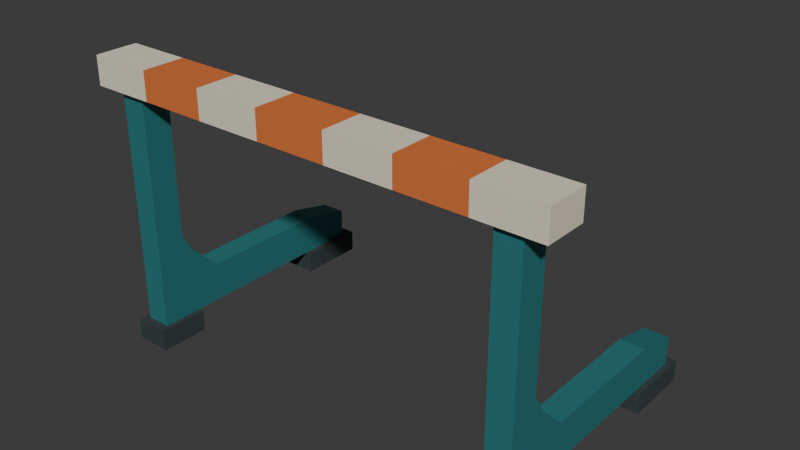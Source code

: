 # Source: source.blend  (saved by Blender 4.3.34; exported with 4.5.12 LTS)
import bpy
from mathutils import Matrix  # noqa: F401  (used for matrix-valued properties, if any)

bpy.ops.wm.read_factory_settings(use_empty=True)
scene = bpy.context.scene
scene.name = 'Scene'

# ---- collections
col_collection = bpy.data.collections.new('Collection'); scene.collection.children.link(col_collection)

# ---- materials (node trees are filled in below, after node groups)
mat_frame_deepteal = bpy.data.materials.new('Frame_DeepTeal')
mat_frame_deepteal.diffuse_color = (0.028, 0.22, 0.23, 1.0)
mat_panel_warmivory = bpy.data.materials.new('Panel_WarmIvory')
mat_panel_warmivory.diffuse_color = (0.82, 0.76, 0.6, 1.0)
mat_target_burntorange = bpy.data.materials.new('Target_BurntOrange')
mat_target_burntorange.diffuse_color = (0.72, 0.18, 0.045, 1.0)
mat_feet_graphite = bpy.data.materials.new('Feet_Graphite')
mat_feet_graphite.diffuse_color = (0.035, 0.047, 0.05, 1.0)

# ---- material node trees
mat_frame_deepteal.use_nodes = True; mat_frame_deepteal.node_tree.nodes.clear()
_N = mat_frame_deepteal.node_tree.nodes; _L = mat_frame_deepteal.node_tree.links
n0 = _N.new('ShaderNodeBsdfPrincipled'); n0.name = 'Principled BSDF'; n0.location = (10, 300)
n0.inputs[0].default_value = (0.028, 0.22, 0.23, 1.0)
n0.inputs[1].default_value = 0.2
n0.inputs[2].default_value = 0.55
n1 = _N.new('ShaderNodeOutputMaterial'); n1.name = 'Material Output'; n1.location = (300, 300)
_L.new(n0.outputs[0], n1.inputs[0])
n1.is_active_output = True
mat_panel_warmivory.use_nodes = True; mat_panel_warmivory.node_tree.nodes.clear()
_N = mat_panel_warmivory.node_tree.nodes; _L = mat_panel_warmivory.node_tree.links
n0 = _N.new('ShaderNodeBsdfPrincipled'); n0.name = 'Principled BSDF'; n0.location = (10, 300)
n0.inputs[0].default_value = (0.82, 0.76, 0.6, 1.0)
n0.inputs[2].default_value = 0.68
n1 = _N.new('ShaderNodeOutputMaterial'); n1.name = 'Material Output'; n1.location = (300, 300)
_L.new(n0.outputs[0], n1.inputs[0])
n1.is_active_output = True
mat_target_burntorange.use_nodes = True; mat_target_burntorange.node_tree.nodes.clear()
_N = mat_target_burntorange.node_tree.nodes; _L = mat_target_burntorange.node_tree.links
n0 = _N.new('ShaderNodeBsdfPrincipled'); n0.name = 'Principled BSDF'; n0.location = (10, 300)
n0.inputs[0].default_value = (0.72, 0.18, 0.045, 1.0)
n0.inputs[2].default_value = 0.6
n1 = _N.new('ShaderNodeOutputMaterial'); n1.name = 'Material Output'; n1.location = (300, 300)
_L.new(n0.outputs[0], n1.inputs[0])
n1.is_active_output = True
mat_feet_graphite.use_nodes = True; mat_feet_graphite.node_tree.nodes.clear()
_N = mat_feet_graphite.node_tree.nodes; _L = mat_feet_graphite.node_tree.links
n0 = _N.new('ShaderNodeBsdfPrincipled'); n0.name = 'Principled BSDF'; n0.location = (10, 300)
n0.inputs[0].default_value = (0.035, 0.047, 0.05, 1.0)
n0.inputs[2].default_value = 0.78
n1 = _N.new('ShaderNodeOutputMaterial'); n1.name = 'Material Output'; n1.location = (300, 300)
_L.new(n0.outputs[0], n1.inputs[0])
n1.is_active_output = True

# ---- world
world_world = bpy.data.worlds.new('World'); scene.world = world_world
world_world.use_nodes = True; world_world.node_tree.nodes.clear()
_N = world_world.node_tree.nodes; _L = world_world.node_tree.links
n0 = _N.new('ShaderNodeOutputWorld'); n0.name = 'World Output'; n0.location = (300, 300)
n1 = _N.new('ShaderNodeBackground'); n1.name = 'Background'; n1.location = (10, 300)
n1.inputs[0].default_value = (0.05088, 0.05088, 0.05088, 1.0)
_L.new(n1.outputs[0], n0.inputs[0])
n0.is_active_output = True
world_world.color = (0.05088, 0.05088, 0.05088)
world_world.sun_shadow_jitter_overblur = 0.0

# ---- meshes
me_wholestripedhurdlecrossbar = bpy.data.meshes.new('WholeStripedHurdleCrossbar')
me_wholestripedhurdlecrossbar.from_pydata([(-0.66, -0.08, 0.8), (-0.66, -0.08, 0.72), (-0.66, 0.04, 0.72), (-0.66, 0.04, 0.8), (0.66, -0.08, 0.8), (0.66, -0.08, 0.72), (0.66, 0.04, 0.72), (0.66, 0.04, 0.8), (-0.48, 0.04, 0.72), (-0.48, -0.08, 0.72), (-0.48, 0.04, 0.8), (-0.48, -0.08, 0.8), (-0.29, 0.04, 0.72), (-0.29, -0.08, 0.72), (-0.29, 0.04, 0.8), (-0.29, -0.08, 0.8), (-0.1, 0.04, 0.72), (-0.1, -0.08, 0.72), (-0.1, 0.04, 0.8), (-0.1, -0.08, 0.8), (0.1, 0.04, 0.72), (0.1, -0.08, 0.72), (0.1, 0.04, 0.8), (0.1, -0.08, 0.8), (0.29, 0.04, 0.72), (0.29, -0.08, 0.72), (0.29, 0.04, 0.8), (0.29, -0.08, 0.8), (0.48, 0.04, 0.72), (0.48, -0.08, 0.72), (0.48, 0.04, 0.8), (0.48, -0.08, 0.8)], [], [(2, 1, 0), (0, 3, 2), (4, 5, 6), (6, 7, 4), (1, 2, 8), (1, 8, 9), (2, 3, 10), (2, 10, 8), (3, 0, 11), (3, 11, 10), (0, 1, 9), (0, 9, 11), (9, 8, 12), (9, 12, 13), (8, 10, 14), (8, 14, 12), (10, 11, 15), (10, 15, 14), (11, 9, 13), (11, 13, 15), (13, 12, 16), (13, 16, 17), (12, 14, 18), (12, 18, 16), (14, 15, 19), (14, 19, 18), (15, 13, 17), (15, 17, 19), (17, 16, 20), (17, 20, 21), (16, 18, 22), (16, 22, 20), (18, 19, 23), (18, 23, 22), (19, 17, 21), (19, 21, 23), (21, 20, 24), (21, 24, 25), (20, 22, 26), (20, 26, 24), (22, 23, 27), (22, 27, 26), (23, 21, 25), (23, 25, 27), (25, 24, 28), (25, 28, 29), (24, 26, 30), (24, 30, 28), (26, 27, 31), (26, 31, 30), (27, 25, 29), (27, 29, 31), (29, 28, 6), (29, 6, 5), (28, 30, 7), (28, 7, 6), (30, 31, 4), (30, 4, 7), (31, 29, 5), (31, 5, 4)])
me_wholestripedhurdlecrossbar.polygons.foreach_set('material_index', [1, 1, 1, 1, 1, 1, 1, 1, 1, 1, 1, 1, 2, 2, 2, 2, 2, 2, 2, 2, 1, 1, 1, 1, 1, 1, 1, 1, 2, 2, 2, 2, 2, 2, 2, 2, 1, 1, 1, 1, 1, 1, 1, 1, 2, 2, 2, 2, 2, 2, 2, 2, 1, 1, 1, 1, 1, 1, 1, 1])
me_wholestripedhurdlecrossbar.materials.append(mat_frame_deepteal)
me_wholestripedhurdlecrossbar.materials.append(mat_panel_warmivory)
me_wholestripedhurdlecrossbar.materials.append(mat_target_burntorange)
me_wholestripedhurdlecrossbar.materials.append(mat_feet_graphite)
me_wholestripedhurdlecrossbar.update()
me_leftintegrallframe = bpy.data.meshes.new('LeftIntegralLFrame')
me_leftintegrallframe.from_pydata([(-0.595, -0.06, 0.06), (-0.595, 0.64, 0.06), (-0.595, 0.64, 0.14), (-0.595, 0.51, 0.17), (-0.595, 0.13, 0.17), (-0.595, 0.05, 0.25), (-0.595, 0.02, 0.3), (-0.595, -0.06, 0.72), (-0.595, 0.02, 0.72), (-0.525, -0.06, 0.06), (-0.525, 0.64, 0.06), (-0.525, 0.64, 0.14), (-0.525, 0.51, 0.17), (-0.525, 0.13, 0.17), (-0.525, 0.05, 0.25), (-0.525, 0.02, 0.3), (-0.525, -0.06, 0.72), (-0.525, 0.02, 0.72)], [], [(2, 1, 0), (3, 2, 0), (4, 3, 0), (5, 4, 0), (6, 5, 0), (6, 0, 7), (7, 8, 6), (9, 10, 11), (9, 11, 12), (9, 12, 13), (9, 13, 14), (9, 14, 15), (16, 9, 15), (15, 17, 16), (0, 1, 10), (0, 10, 9), (1, 2, 11), (1, 11, 10), (2, 3, 12), (2, 12, 11), (3, 4, 13), (3, 13, 12), (4, 5, 14), (4, 14, 13), (5, 6, 15), (5, 15, 14), (6, 8, 17), (6, 17, 15), (8, 7, 16), (8, 16, 17), (7, 0, 9), (7, 9, 16)])
me_leftintegrallframe.materials.append(mat_frame_deepteal)
me_leftintegrallframe.materials.append(mat_panel_warmivory)
me_leftintegrallframe.materials.append(mat_target_burntorange)
me_leftintegrallframe.materials.append(mat_feet_graphite)
me_leftintegrallframe.update()
me_leftfrontgroundpad = bpy.data.meshes.new('LeftFrontGroundPad')
me_leftfrontgroundpad.from_pydata([(-0.61, -0.085, 0.0), (-0.61, 0.055, 0.0), (-0.51, 0.055, 0.0), (-0.51, -0.085, 0.0), (-0.61, -0.085, 0.06), (-0.51, -0.085, 0.06), (-0.51, 0.055, 0.06), (-0.61, 0.055, 0.06)], [], [(0, 1, 2), (0, 2, 3), (4, 5, 6), (4, 6, 7), (0, 3, 5), (0, 5, 4), (1, 7, 6), (1, 6, 2), (0, 4, 7), (0, 7, 1), (3, 2, 6), (3, 6, 5)])
me_leftfrontgroundpad.polygons.foreach_set('material_index', [3, 3, 3, 3, 3, 3, 3, 3, 3, 3, 3, 3])
me_leftfrontgroundpad.materials.append(mat_frame_deepteal)
me_leftfrontgroundpad.materials.append(mat_panel_warmivory)
me_leftfrontgroundpad.materials.append(mat_target_burntorange)
me_leftfrontgroundpad.materials.append(mat_feet_graphite)
me_leftfrontgroundpad.update()
me_leftreargroundpad = bpy.data.meshes.new('LeftRearGroundPad')
me_leftreargroundpad.from_pydata([(-0.61, 0.48, 0.0), (-0.61, 0.67, 0.0), (-0.51, 0.67, 0.0), (-0.51, 0.48, 0.0), (-0.61, 0.48, 0.06), (-0.51, 0.48, 0.06), (-0.51, 0.67, 0.06), (-0.61, 0.67, 0.06)], [], [(0, 1, 2), (0, 2, 3), (4, 5, 6), (4, 6, 7), (0, 3, 5), (0, 5, 4), (1, 7, 6), (1, 6, 2), (0, 4, 7), (0, 7, 1), (3, 2, 6), (3, 6, 5)])
me_leftreargroundpad.polygons.foreach_set('material_index', [3, 3, 3, 3, 3, 3, 3, 3, 3, 3, 3, 3])
me_leftreargroundpad.materials.append(mat_frame_deepteal)
me_leftreargroundpad.materials.append(mat_panel_warmivory)
me_leftreargroundpad.materials.append(mat_target_burntorange)
me_leftreargroundpad.materials.append(mat_feet_graphite)
me_leftreargroundpad.update()
me_rightintegrallframe = bpy.data.meshes.new('RightIntegralLFrame')
me_rightintegrallframe.from_pydata([(0.525, -0.06, 0.06), (0.525, 0.64, 0.06), (0.525, 0.64, 0.14), (0.525, 0.51, 0.17), (0.525, 0.13, 0.17), (0.525, 0.05, 0.25), (0.525, 0.02, 0.3), (0.525, -0.06, 0.72), (0.525, 0.02, 0.72), (0.595, -0.06, 0.06), (0.595, 0.64, 0.06), (0.595, 0.64, 0.14), (0.595, 0.51, 0.17), (0.595, 0.13, 0.17), (0.595, 0.05, 0.25), (0.595, 0.02, 0.3), (0.595, -0.06, 0.72), (0.595, 0.02, 0.72)], [], [(2, 1, 0), (3, 2, 0), (4, 3, 0), (5, 4, 0), (6, 5, 0), (6, 0, 7), (7, 8, 6), (9, 10, 11), (9, 11, 12), (9, 12, 13), (9, 13, 14), (9, 14, 15), (16, 9, 15), (15, 17, 16), (0, 1, 10), (0, 10, 9), (1, 2, 11), (1, 11, 10), (2, 3, 12), (2, 12, 11), (3, 4, 13), (3, 13, 12), (4, 5, 14), (4, 14, 13), (5, 6, 15), (5, 15, 14), (6, 8, 17), (6, 17, 15), (8, 7, 16), (8, 16, 17), (7, 0, 9), (7, 9, 16)])
me_rightintegrallframe.materials.append(mat_frame_deepteal)
me_rightintegrallframe.materials.append(mat_panel_warmivory)
me_rightintegrallframe.materials.append(mat_target_burntorange)
me_rightintegrallframe.materials.append(mat_feet_graphite)
me_rightintegrallframe.update()
me_rightfrontgroundpad = bpy.data.meshes.new('RightFrontGroundPad')
me_rightfrontgroundpad.from_pydata([(0.51, -0.085, 0.0), (0.51, 0.055, 0.0), (0.61, 0.055, 0.0), (0.61, -0.085, 0.0), (0.51, -0.085, 0.06), (0.61, -0.085, 0.06), (0.61, 0.055, 0.06), (0.51, 0.055, 0.06)], [], [(0, 1, 2), (0, 2, 3), (4, 5, 6), (4, 6, 7), (0, 3, 5), (0, 5, 4), (1, 7, 6), (1, 6, 2), (0, 4, 7), (0, 7, 1), (3, 2, 6), (3, 6, 5)])
me_rightfrontgroundpad.polygons.foreach_set('material_index', [3, 3, 3, 3, 3, 3, 3, 3, 3, 3, 3, 3])
me_rightfrontgroundpad.materials.append(mat_frame_deepteal)
me_rightfrontgroundpad.materials.append(mat_panel_warmivory)
me_rightfrontgroundpad.materials.append(mat_target_burntorange)
me_rightfrontgroundpad.materials.append(mat_feet_graphite)
me_rightfrontgroundpad.update()
me_rightreargroundpad = bpy.data.meshes.new('RightRearGroundPad')
me_rightreargroundpad.from_pydata([(0.51, 0.48, 0.0), (0.51, 0.67, 0.0), (0.61, 0.67, 0.0), (0.61, 0.48, 0.0), (0.51, 0.48, 0.06), (0.61, 0.48, 0.06), (0.61, 0.67, 0.06), (0.51, 0.67, 0.06)], [], [(0, 1, 2), (0, 2, 3), (4, 5, 6), (4, 6, 7), (0, 3, 5), (0, 5, 4), (1, 7, 6), (1, 6, 2), (0, 4, 7), (0, 7, 1), (3, 2, 6), (3, 6, 5)])
me_rightreargroundpad.polygons.foreach_set('material_index', [3, 3, 3, 3, 3, 3, 3, 3, 3, 3, 3, 3])
me_rightreargroundpad.materials.append(mat_frame_deepteal)
me_rightreargroundpad.materials.append(mat_panel_warmivory)
me_rightreargroundpad.materials.append(mat_target_burntorange)
me_rightreargroundpad.materials.append(mat_feet_graphite)
me_rightreargroundpad.update()

# ---- objects
ob_onefixedlframetraininghurdle = bpy.data.objects.new('OneFixedLFrameTrainingHurdle', None)
ob_wholestripedhurdlecrossbar = bpy.data.objects.new('WholeStripedHurdleCrossbar', me_wholestripedhurdlecrossbar)
ob_leftintegrallframe = bpy.data.objects.new('LeftIntegralLFrame', me_leftintegrallframe)
ob_leftfrontgroundpad = bpy.data.objects.new('LeftFrontGroundPad', me_leftfrontgroundpad)
ob_leftreargroundpad = bpy.data.objects.new('LeftRearGroundPad', me_leftreargroundpad)
ob_rightintegrallframe = bpy.data.objects.new('RightIntegralLFrame', me_rightintegrallframe)
ob_rightfrontgroundpad = bpy.data.objects.new('RightFrontGroundPad', me_rightfrontgroundpad)
ob_rightreargroundpad = bpy.data.objects.new('RightRearGroundPad', me_rightreargroundpad)

# ---- transforms, parenting, visibility, modifiers, constraints
ob_onefixedlframetraininghurdle.location = (0.0, 0.0, 0.0)
ob_wholestripedhurdlecrossbar.parent = ob_onefixedlframetraininghurdle
ob_wholestripedhurdlecrossbar.location = (0.0, 0.0, 0.0)
ob_leftintegrallframe.parent = ob_onefixedlframetraininghurdle
ob_leftintegrallframe.location = (0.0, 0.0, 0.0)
ob_leftfrontgroundpad.parent = ob_onefixedlframetraininghurdle
ob_leftfrontgroundpad.location = (0.0, 0.0, 0.0)
ob_leftreargroundpad.parent = ob_onefixedlframetraininghurdle
ob_leftreargroundpad.location = (0.0, 0.0, 0.0)
ob_rightintegrallframe.parent = ob_onefixedlframetraininghurdle
ob_rightintegrallframe.location = (0.0, 0.0, 0.0)
ob_rightfrontgroundpad.parent = ob_onefixedlframetraininghurdle
ob_rightfrontgroundpad.location = (0.0, 0.0, 0.0)
ob_rightreargroundpad.parent = ob_onefixedlframetraininghurdle
ob_rightreargroundpad.location = (0.0, 0.0, 0.0)

# ---- collection membership
scene.collection.objects.link(ob_onefixedlframetraininghurdle)
scene.collection.objects.link(ob_wholestripedhurdlecrossbar)
scene.collection.objects.link(ob_leftintegrallframe)
scene.collection.objects.link(ob_leftfrontgroundpad)
scene.collection.objects.link(ob_leftreargroundpad)
scene.collection.objects.link(ob_rightintegrallframe)
scene.collection.objects.link(ob_rightfrontgroundpad)
scene.collection.objects.link(ob_rightreargroundpad)

# ---- scene / render settings (as saved in the file)
scene.frame_start = 1; scene.frame_end = 250; scene.frame_set(1)
scene.render.engine = 'CYCLES'
scene.render.use_compositing = False
scene.cycles.use_denoising = False
scene.cycles.samples = 128
scene.cycles.use_adaptive_sampling = False
scene.cycles.seed = 17
bpy.context.view_layer.update()

# ---- added for rendering (the .blend has no active camera and no usable light): camera, sun
cam_auto = bpy.data.cameras.new('AutoCamera')
cam_auto.lens = 50.0
cam_auto.sensor_width = 36.0
cam_auto.clip_end = 1000.0
ob_auto_camera = bpy.data.objects.new('AutoCamera', cam_auto)
scene.collection.objects.link(ob_auto_camera)
ob_auto_camera.location = (1.58978, -1.61523, 1.67182)
ob_auto_camera.rotation_euler = (1.09748, -7.21219e-08, 0.694738)
scene.camera = ob_auto_camera
light_auto_sun = bpy.data.lights.new('AutoSun', 'SUN')
light_auto_sun.energy = 3.0
light_auto_sun.angle = 0.0523599
ob_auto_sun = bpy.data.objects.new('AutoSun', light_auto_sun)
scene.collection.objects.link(ob_auto_sun)
ob_auto_sun.rotation_euler = (0.872665, 0.174533, 0.523599)
bpy.context.view_layer.update()
